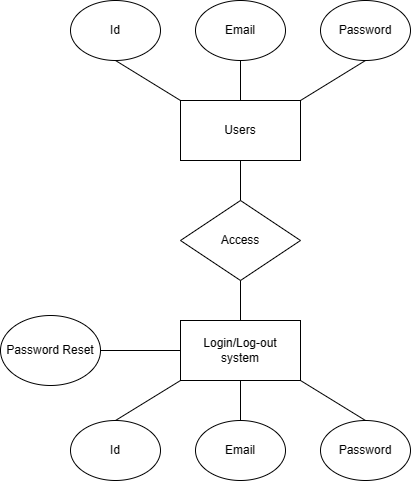

The diagram above was exported from draw.io. Its source (the exported page's mxGraphModel, read from the mxfile embedded in the PNG):
<mxGraphModel dx="1050" dy="581" grid="1" gridSize="10" guides="1" tooltips="1" connect="1" arrows="1" fold="1" page="1" pageScale="1" pageWidth="850" pageHeight="1100" math="0" shadow="0">
  <root>
    <mxCell id="0" />
    <mxCell id="1" parent="0" />
    <mxCell id="Krwt9WRJAkR0toBTQDvR-2" value="Users" style="rounded=0;whiteSpace=wrap;html=1;" vertex="1" parent="1">
      <mxGeometry x="350" y="130" width="120" height="60" as="geometry" />
    </mxCell>
    <mxCell id="Krwt9WRJAkR0toBTQDvR-3" value="Id" style="ellipse;whiteSpace=wrap;html=1;" vertex="1" parent="1">
      <mxGeometry x="240" y="30" width="90" height="60" as="geometry" />
    </mxCell>
    <mxCell id="Krwt9WRJAkR0toBTQDvR-4" value="Email" style="ellipse;whiteSpace=wrap;html=1;" vertex="1" parent="1">
      <mxGeometry x="365" y="30" width="90" height="60" as="geometry" />
    </mxCell>
    <mxCell id="Krwt9WRJAkR0toBTQDvR-5" value="Password" style="ellipse;whiteSpace=wrap;html=1;" vertex="1" parent="1">
      <mxGeometry x="490" y="30" width="90" height="60" as="geometry" />
    </mxCell>
    <mxCell id="Krwt9WRJAkR0toBTQDvR-6" value="" style="endArrow=none;html=1;rounded=0;entryX=0.5;entryY=1;entryDx=0;entryDy=0;exitX=0;exitY=0;exitDx=0;exitDy=0;" edge="1" parent="1" source="Krwt9WRJAkR0toBTQDvR-2" target="Krwt9WRJAkR0toBTQDvR-3">
      <mxGeometry width="50" height="50" relative="1" as="geometry">
        <mxPoint x="400" y="330" as="sourcePoint" />
        <mxPoint x="450" y="280" as="targetPoint" />
      </mxGeometry>
    </mxCell>
    <mxCell id="Krwt9WRJAkR0toBTQDvR-7" value="" style="endArrow=none;html=1;rounded=0;entryX=0.5;entryY=1;entryDx=0;entryDy=0;" edge="1" parent="1" target="Krwt9WRJAkR0toBTQDvR-4">
      <mxGeometry width="50" height="50" relative="1" as="geometry">
        <mxPoint x="410" y="130" as="sourcePoint" />
        <mxPoint x="450" y="280" as="targetPoint" />
      </mxGeometry>
    </mxCell>
    <mxCell id="Krwt9WRJAkR0toBTQDvR-8" value="" style="endArrow=none;html=1;rounded=0;entryX=0.5;entryY=1;entryDx=0;entryDy=0;exitX=1;exitY=0;exitDx=0;exitDy=0;" edge="1" parent="1" source="Krwt9WRJAkR0toBTQDvR-2" target="Krwt9WRJAkR0toBTQDvR-5">
      <mxGeometry width="50" height="50" relative="1" as="geometry">
        <mxPoint x="400" y="330" as="sourcePoint" />
        <mxPoint x="450" y="280" as="targetPoint" />
      </mxGeometry>
    </mxCell>
    <mxCell id="Krwt9WRJAkR0toBTQDvR-9" value="Access" style="rhombus;whiteSpace=wrap;html=1;" vertex="1" parent="1">
      <mxGeometry x="350" y="230" width="120" height="80" as="geometry" />
    </mxCell>
    <mxCell id="Krwt9WRJAkR0toBTQDvR-11" value="Login/Log-out &lt;br&gt;system" style="rounded=0;whiteSpace=wrap;html=1;" vertex="1" parent="1">
      <mxGeometry x="350" y="350" width="120" height="60" as="geometry" />
    </mxCell>
    <mxCell id="Krwt9WRJAkR0toBTQDvR-14" value="" style="endArrow=none;html=1;rounded=0;entryX=0.5;entryY=1;entryDx=0;entryDy=0;exitX=0.5;exitY=0;exitDx=0;exitDy=0;" edge="1" parent="1" source="Krwt9WRJAkR0toBTQDvR-9" target="Krwt9WRJAkR0toBTQDvR-2">
      <mxGeometry width="50" height="50" relative="1" as="geometry">
        <mxPoint x="400" y="330" as="sourcePoint" />
        <mxPoint x="450" y="280" as="targetPoint" />
      </mxGeometry>
    </mxCell>
    <mxCell id="Krwt9WRJAkR0toBTQDvR-15" value="" style="endArrow=none;html=1;rounded=0;exitX=0.5;exitY=0;exitDx=0;exitDy=0;entryX=0.5;entryY=1;entryDx=0;entryDy=0;" edge="1" parent="1" source="Krwt9WRJAkR0toBTQDvR-11" target="Krwt9WRJAkR0toBTQDvR-9">
      <mxGeometry width="50" height="50" relative="1" as="geometry">
        <mxPoint x="400" y="330" as="sourcePoint" />
        <mxPoint x="450" y="280" as="targetPoint" />
      </mxGeometry>
    </mxCell>
    <mxCell id="Krwt9WRJAkR0toBTQDvR-16" value="Id" style="ellipse;whiteSpace=wrap;html=1;" vertex="1" parent="1">
      <mxGeometry x="240" y="450" width="90" height="60" as="geometry" />
    </mxCell>
    <mxCell id="Krwt9WRJAkR0toBTQDvR-17" value="Email" style="ellipse;whiteSpace=wrap;html=1;" vertex="1" parent="1">
      <mxGeometry x="365" y="450" width="90" height="60" as="geometry" />
    </mxCell>
    <mxCell id="Krwt9WRJAkR0toBTQDvR-18" value="Password" style="ellipse;whiteSpace=wrap;html=1;" vertex="1" parent="1">
      <mxGeometry x="490" y="450" width="90" height="60" as="geometry" />
    </mxCell>
    <mxCell id="Krwt9WRJAkR0toBTQDvR-19" value="" style="endArrow=none;html=1;rounded=0;exitX=0.5;exitY=0;exitDx=0;exitDy=0;entryX=0;entryY=1;entryDx=0;entryDy=0;" edge="1" parent="1" source="Krwt9WRJAkR0toBTQDvR-16" target="Krwt9WRJAkR0toBTQDvR-11">
      <mxGeometry width="50" height="50" relative="1" as="geometry">
        <mxPoint x="400" y="320" as="sourcePoint" />
        <mxPoint x="450" y="270" as="targetPoint" />
      </mxGeometry>
    </mxCell>
    <mxCell id="Krwt9WRJAkR0toBTQDvR-20" value="" style="endArrow=none;html=1;rounded=0;exitX=0.5;exitY=0;exitDx=0;exitDy=0;entryX=0.5;entryY=1;entryDx=0;entryDy=0;" edge="1" parent="1" source="Krwt9WRJAkR0toBTQDvR-17" target="Krwt9WRJAkR0toBTQDvR-11">
      <mxGeometry width="50" height="50" relative="1" as="geometry">
        <mxPoint x="400" y="320" as="sourcePoint" />
        <mxPoint x="450" y="270" as="targetPoint" />
      </mxGeometry>
    </mxCell>
    <mxCell id="Krwt9WRJAkR0toBTQDvR-21" value="" style="endArrow=none;html=1;rounded=0;exitX=0.5;exitY=0;exitDx=0;exitDy=0;entryX=1;entryY=1;entryDx=0;entryDy=0;" edge="1" parent="1" source="Krwt9WRJAkR0toBTQDvR-18" target="Krwt9WRJAkR0toBTQDvR-11">
      <mxGeometry width="50" height="50" relative="1" as="geometry">
        <mxPoint x="400" y="320" as="sourcePoint" />
        <mxPoint x="450" y="270" as="targetPoint" />
      </mxGeometry>
    </mxCell>
    <mxCell id="Krwt9WRJAkR0toBTQDvR-22" value="Password Reset" style="ellipse;whiteSpace=wrap;html=1;" vertex="1" parent="1">
      <mxGeometry x="170" y="345" width="100" height="70" as="geometry" />
    </mxCell>
    <mxCell id="Krwt9WRJAkR0toBTQDvR-23" value="" style="endArrow=none;html=1;rounded=0;exitX=1;exitY=0.5;exitDx=0;exitDy=0;entryX=0;entryY=0.5;entryDx=0;entryDy=0;" edge="1" parent="1" source="Krwt9WRJAkR0toBTQDvR-22" target="Krwt9WRJAkR0toBTQDvR-11">
      <mxGeometry width="50" height="50" relative="1" as="geometry">
        <mxPoint x="400" y="320" as="sourcePoint" />
        <mxPoint x="450" y="270" as="targetPoint" />
      </mxGeometry>
    </mxCell>
  </root>
</mxGraphModel>